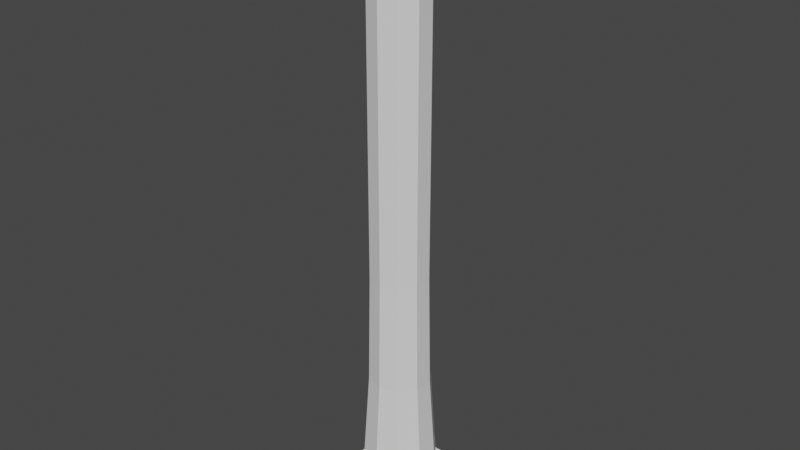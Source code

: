 # Source: SpawnPillar.blend  (saved by Blender 2.91.10; exported with 4.5.12 LTS)
import bpy
from mathutils import Matrix  # noqa: F401  (used for matrix-valued properties, if any)

bpy.ops.wm.read_factory_settings(use_empty=True)
scene = bpy.context.scene
scene.name = 'Scene'

# ---- collections
col_collection = bpy.data.collections.new('Collection'); scene.collection.children.link(col_collection)

# ---- world
world_world = bpy.data.worlds.new('World'); scene.world = world_world
world_world.use_nodes = True; world_world.node_tree.nodes.clear()
_N = world_world.node_tree.nodes; _L = world_world.node_tree.links
n0 = _N.new('ShaderNodeOutputWorld'); n0.name = 'World Output'; n0.location = (300, 300)
n1 = _N.new('ShaderNodeBackground'); n1.name = 'Background'; n1.location = (10, 300)
n1.inputs[0].default_value = (0.05088, 0.05088, 0.05088, 1.0)
_L.new(n1.outputs[0], n0.inputs[0])
n0.is_active_output = True
world_world.color = (0.05088, 0.05088, 0.05088)
world_world.use_sun_shadow = False
world_world.sun_shadow_jitter_overblur = 0.0

# ---- meshes
me_cylinder = bpy.data.meshes.new('Cylinder')
me_cylinder.from_pydata([(-5.566e-08, 2.663, 2.0), (-3.289e-08, 2.013, 40.0), (1.565, 2.154, 2.0), (1.183, 1.629, 40.0), (2.533, 0.8229, 2.0), (1.915, 0.6221, 40.0), (2.533, -0.8229, 2.0), (1.915, -0.6221, 40.0), (1.565, -2.154, 2.0), (1.183, -1.629, 40.0), (-2.885e-07, -2.663, 2.0), (-2.089e-07, -2.013, 40.0), (-1.565, -2.154, 2.0), (-1.183, -1.629, 40.0), (-2.533, -0.8229, 2.0), (-1.915, -0.6221, 40.0), (-2.533, 0.8229, 2.0), (-1.915, 0.6221, 40.0), (-1.565, 2.154, 2.0), (-1.183, 1.629, 40.0), (-5.201e-08, 2.151, 9.667), (-2.357e-08, 2.011, 17.33), (1.182, 1.627, 17.33), (1.264, 1.74, 9.667), (1.913, 0.6214, 17.33), (2.045, 0.6646, 9.667), (1.913, -0.6214, 17.33), (2.045, -0.6646, 9.667), (1.182, -1.627, 17.33), (1.264, -1.74, 9.667), (-1.994e-07, -2.011, 17.33), (-2.4e-07, -2.151, 9.667), (-1.182, -1.627, 17.33), (-1.264, -1.74, 9.667), (-1.913, -0.6214, 17.33), (-2.045, -0.6646, 9.667), (-1.913, 0.6214, 17.33), (-2.045, 0.6646, 9.667), (-1.182, 1.627, 17.33), (-1.264, 1.74, 9.667)], [], [(21, 1, 3, 22), (22, 3, 5, 24), (24, 5, 7, 26), (26, 7, 9, 28), (28, 9, 11, 30), (30, 11, 13, 32), (32, 13, 15, 34), (34, 15, 17, 36), (3, 1, 19, 17, 15, 13, 11, 9, 7, 5), (36, 17, 19, 38), (38, 19, 1, 21), (0, 2, 4, 6, 8, 10, 12, 14, 16, 18), (18, 39, 20, 0), (39, 38, 21, 20), (16, 37, 39, 18), (37, 36, 38, 39), (14, 35, 37, 16), (35, 34, 36, 37), (12, 33, 35, 14), (33, 32, 34, 35), (10, 31, 33, 12), (31, 30, 32, 33), (8, 29, 31, 10), (29, 28, 30, 31), (6, 27, 29, 8), (27, 26, 28, 29), (4, 25, 27, 6), (25, 24, 26, 27), (2, 23, 25, 4), (23, 22, 24, 25), (0, 20, 23, 2), (20, 21, 22, 23)])
_uv = me_cylinder.uv_layers.new(name='UVMap')
_uv.uv.foreach_set('vector', [1.0, 0.8333, 1.0, 1.0, 0.9, 1.0, 0.9, 0.8333, 0.9, 0.8333, 0.9, 1.0, 0.8, 1.0, 0.8, 0.8333, 0.8, 0.8333, 0.8, 1.0, 0.7, 1.0, 0.7, 0.8333, 0.7, 0.8333, 0.7, 1.0, 0.6, 1.0, 0.6, 0.8333, 0.6, 0.8333, 0.6, 1.0, 0.5, 1.0, 0.5, 0.8333, 0.5, 0.8333, 0.5, 1.0, 0.4, 1.0, 0.4, 0.8333, 0.4, 0.8333, 0.4, 1.0, 0.3, 1.0, 0.3, 0.8333, 0.3, 0.8333, 0.3, 1.0, 0.2, 1.0, 0.2, 0.8333, 0.3911, 0.4442, 0.25, 0.49, 0.1089, 0.4442, 0.02175, 0.3242, 0.02175, 0.1758, 0.1089, 0.05584, 0.25, 0.01, 0.3911, 0.05584, 0.4783, 0.1758, 0.4783, 0.3242, 0.2, 0.8333, 0.2, 1.0, 0.1, 1.0, 0.1, 0.8333, 0.1, 0.8333, 0.1, 1.0, -7.451e-08, 1.0, -7.451e-08, 0.8333, -7.451e-08, 0.5, 0.9, 0.5, 0.8, 0.5, 0.7, 0.5, 0.6, 0.5, 0.5, 0.5, 0.4, 0.5, 0.3, 0.5, 0.2, 0.5, 0.1, 0.5, 0.1, 0.5, 0.1, 0.6667, -7.451e-08, 0.6667, -7.451e-08, 0.5, 0.1, 0.6667, 0.1, 0.8333, -7.451e-08, 0.8333, -7.451e-08, 0.6667, 0.2, 0.5, 0.2, 0.6667, 0.1, 0.6667, 0.1, 0.5, 0.2, 0.6667, 0.2, 0.8333, 0.1, 0.8333, 0.1, 0.6667, 0.3, 0.5, 0.3, 0.6667, 0.2, 0.6667, 0.2, 0.5, 0.3, 0.6667, 0.3, 0.8333, 0.2, 0.8333, 0.2, 0.6667, 0.4, 0.5, 0.4, 0.6667, 0.3, 0.6667, 0.3, 0.5, 0.4, 0.6667, 0.4, 0.8333, 0.3, 0.8333, 0.3, 0.6667, 0.5, 0.5, 0.5, 0.6667, 0.4, 0.6667, 0.4, 0.5, 0.5, 0.6667, 0.5, 0.8333, 0.4, 0.8333, 0.4, 0.6667, 0.6, 0.5, 0.6, 0.6667, 0.5, 0.6667, 0.5, 0.5, 0.6, 0.6667, 0.6, 0.8333, 0.5, 0.8333, 0.5, 0.6667, 0.7, 0.5, 0.7, 0.6667, 0.6, 0.6667, 0.6, 0.5, 0.7, 0.6667, 0.7, 0.8333, 0.6, 0.8333, 0.6, 0.6667, 0.8, 0.5, 0.8, 0.6667, 0.7, 0.6667, 0.7, 0.5, 0.8, 0.6667, 0.8, 0.8333, 0.7, 0.8333, 0.7, 0.6667, 0.9, 0.5, 0.9, 0.6667, 0.8, 0.6667, 0.8, 0.5, 0.9, 0.6667, 0.9, 0.8333, 0.8, 0.8333, 0.8, 0.6667, 1.0, 0.5, 1.0, 0.6667, 0.9, 0.6667, 0.9, 0.5, 1.0, 0.6667, 1.0, 0.8333, 0.9, 0.8333, 0.9, 0.6667])
me_cylinder.use_remesh_fix_poles = True
me_cylinder.use_remesh_preserve_attributes = False
me_cylinder.use_mirror_vertex_groups = False
me_cylinder.update()
me_cube_002 = bpy.data.meshes.new('Cube.002')
me_cube_002.from_pydata([(-3.6, -3.6, -1.0), (-3.0, -3.0, 1.0), (-3.6, 3.6, -1.0), (-3.0, 3.0, 1.0), (3.6, -3.6, -1.0), (3.0, -3.0, 1.0), (3.6, 3.6, -1.0), (3.0, 3.0, 1.0)], [], [(0, 1, 3, 2), (2, 3, 7, 6), (6, 7, 5, 4), (4, 5, 1, 0), (2, 6, 4, 0), (7, 3, 1, 5)])
_uv = me_cube_002.uv_layers.new(name='UVMap')
_uv.uv.foreach_set('vector', [0.375, 0.0, 0.625, 0.0, 0.625, 0.25, 0.375, 0.25, 0.375, 0.25, 0.625, 0.25, 0.625, 0.5, 0.375, 0.5, 0.375, 0.5, 0.625, 0.5, 0.625, 0.75, 0.375, 0.75, 0.375, 0.75, 0.625, 0.75, 0.625, 1.0, 0.375, 1.0, 0.125, 0.5, 0.375, 0.5, 0.375, 0.75, 0.125, 0.75, 0.625, 0.5, 0.875, 0.5, 0.875, 0.75, 0.625, 0.75])
me_cube_002.use_remesh_fix_poles = True
me_cube_002.use_remesh_preserve_attributes = False
me_cube_002.use_mirror_vertex_groups = False
me_cube_002.update()
me_cube_003 = bpy.data.meshes.new('Cube.003')
me_cube_003.from_pydata([(-2.5, -2.5, -1.0), (-3.7, -3.7, 1.0), (-2.5, 2.5, -1.0), (-3.7, 3.7, 1.0), (2.5, -2.5, -1.0), (3.7, -3.7, 1.0), (2.5, 2.5, -1.0), (3.7, 3.7, 1.0)], [], [(0, 1, 3, 2), (2, 3, 7, 6), (6, 7, 5, 4), (4, 5, 1, 0), (2, 6, 4, 0), (7, 3, 1, 5)])
_uv = me_cube_003.uv_layers.new(name='UVMap')
_uv.uv.foreach_set('vector', [0.375, 0.0, 0.625, 0.0, 0.625, 0.25, 0.375, 0.25, 0.375, 0.25, 0.625, 0.25, 0.625, 0.5, 0.375, 0.5, 0.375, 0.5, 0.625, 0.5, 0.625, 0.75, 0.375, 0.75, 0.375, 0.75, 0.625, 0.75, 0.625, 1.0, 0.375, 1.0, 0.125, 0.5, 0.375, 0.5, 0.375, 0.75, 0.125, 0.75, 0.625, 0.5, 0.875, 0.5, 0.875, 0.75, 0.625, 0.75])
me_cube_003.use_remesh_fix_poles = True
me_cube_003.use_remesh_preserve_attributes = False
me_cube_003.use_mirror_vertex_groups = False
me_cube_003.update()

# ---- objects
ob_cylinder = bpy.data.objects.new('Cylinder', me_cylinder)
ob_cube = bpy.data.objects.new('Cube', me_cube_002)
ob_cube_001 = bpy.data.objects.new('Cube.001', me_cube_003)

# ---- transforms, parenting, visibility, modifiers, constraints
ob_cylinder.location = (0.0, 0.0, 0.0)
ob_cylinder.lineart.crease_threshold = 0.0
ob_cube.location = (0.0, 0.0, 1.0)
ob_cube.lineart.crease_threshold = 0.0
ob_cube_001.location = (0.0, 0.0, 41.0)
ob_cube_001.lineart.crease_threshold = 0.0

# ---- collection membership
col_collection.objects.link(ob_cylinder)
col_collection.objects.link(ob_cube)
col_collection.objects.link(ob_cube_001)

# ---- scene / render settings (as saved in the file)
scene.frame_start = 1; scene.frame_end = 250; scene.frame_set(1)
scene.render.engine = 'BLENDER_EEVEE_NEXT'
scene.cycles.use_denoising = False
scene.cycles.samples = 128
scene.cycles.sampling_pattern = 'TABULATED_SOBOL'
scene.cycles.use_adaptive_sampling = False
scene.cycles.use_light_tree = False
scene.view_settings.view_transform = 'Filmic'
bpy.context.view_layer.update()

# ---- added for rendering (the .blend has no active camera and no usable light): camera, sun
cam_auto = bpy.data.cameras.new('AutoCamera')
cam_auto.lens = 50.0
cam_auto.sensor_width = 36.0
cam_auto.clip_end = 1000.0
ob_auto_camera = bpy.data.objects.new('AutoCamera', cam_auto)
scene.collection.objects.link(ob_auto_camera)
ob_auto_camera.location = (40.0476, -48.0571, 53.0381)
ob_auto_camera.rotation_euler = (1.09748, -7.21219e-08, 0.694738)
scene.camera = ob_auto_camera
light_auto_sun = bpy.data.lights.new('AutoSun', 'SUN')
light_auto_sun.energy = 3.0
light_auto_sun.angle = 0.0523599
ob_auto_sun = bpy.data.objects.new('AutoSun', light_auto_sun)
scene.collection.objects.link(ob_auto_sun)
ob_auto_sun.rotation_euler = (0.872665, 0.174533, 0.523599)
bpy.context.view_layer.update()
